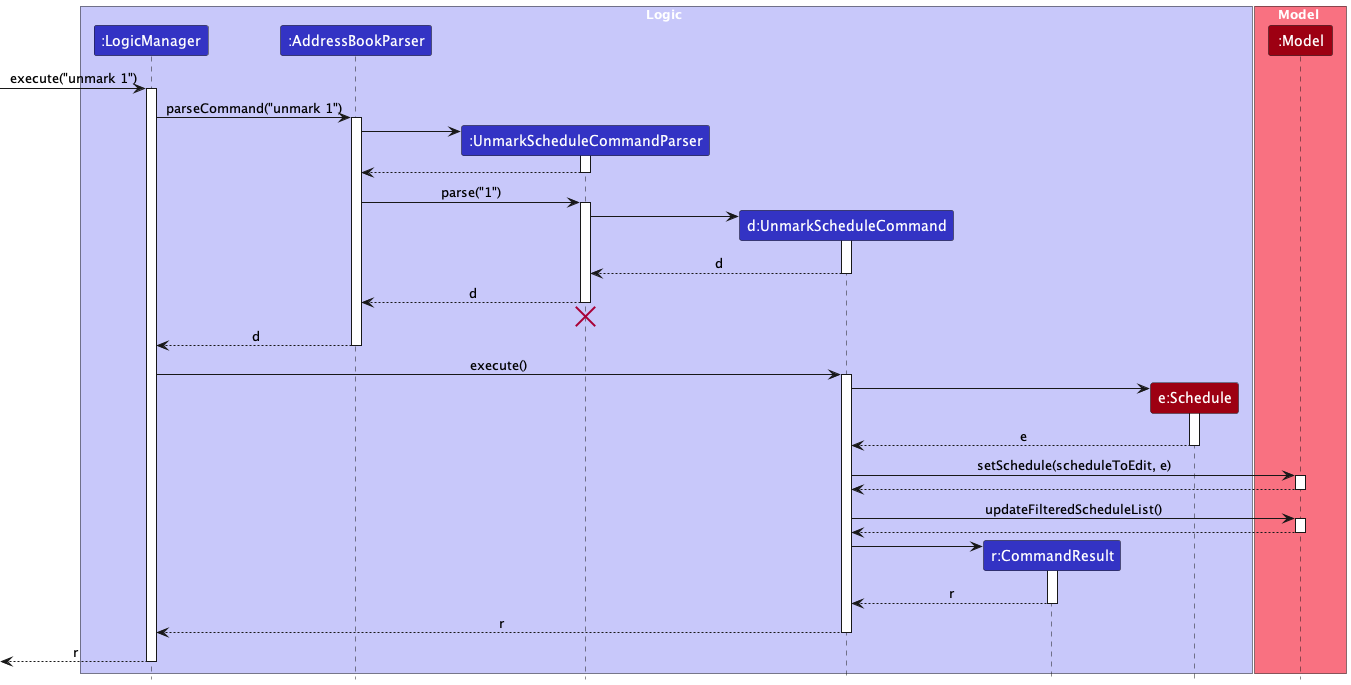

The diagram above was rendered by PlantUML. Its source (embedded in the PNG):
@startuml
!include style.puml
skinparam ArrowFontStyle plain

box Logic LOGIC_COLOR_T1
participant ":LogicManager" as LogicManager LOGIC_COLOR
participant ":AddressBookParser" as AddressBookParser LOGIC_COLOR
participant ":UnmarkScheduleCommandParser" as UnmarkScheduleCommandParser LOGIC_COLOR
participant "d:UnmarkScheduleCommand" as UnmarkScheduleCommand LOGIC_COLOR
participant "r:CommandResult" as CommandResult LOGIC_COLOR
participant "e:Schedule" as EditedSchedule MODEL_COLOR

end box

box Model MODEL_COLOR_T1
participant ":Model" as Model MODEL_COLOR
end box

[-> LogicManager : execute("unmark 1")
activate LogicManager

LogicManager -> AddressBookParser : parseCommand("unmark 1")
activate AddressBookParser

create UnmarkScheduleCommandParser
AddressBookParser -> UnmarkScheduleCommandParser
activate UnmarkScheduleCommandParser

UnmarkScheduleCommandParser --> AddressBookParser
deactivate UnmarkScheduleCommandParser

AddressBookParser -> UnmarkScheduleCommandParser : parse("1")
activate UnmarkScheduleCommandParser

create UnmarkScheduleCommand
UnmarkScheduleCommandParser -> UnmarkScheduleCommand
activate UnmarkScheduleCommand

UnmarkScheduleCommand --> UnmarkScheduleCommandParser : d
deactivate UnmarkScheduleCommand

UnmarkScheduleCommandParser --> AddressBookParser : d
deactivate UnmarkScheduleCommandParser
'Hidden arrow to position the destroy marker below the end of the activation bar.
UnmarkScheduleCommandParser -[hidden]-> AddressBookParser
destroy UnmarkScheduleCommandParser

AddressBookParser --> LogicManager : d
deactivate AddressBookParser

LogicManager -> UnmarkScheduleCommand : execute()
activate UnmarkScheduleCommand

create EditedSchedule
UnmarkScheduleCommand -> EditedSchedule ++
return e
UnmarkScheduleCommand -> Model ++ : setSchedule(scheduleToEdit, e)
return
UnmarkScheduleCommand -> Model ++ : updateFilteredScheduleList()
return

create CommandResult
UnmarkScheduleCommand -> CommandResult
activate CommandResult

CommandResult --> UnmarkScheduleCommand: r
deactivate CommandResult

UnmarkScheduleCommand --> LogicManager : r
deactivate UnmarkScheduleCommand

[<--LogicManager: r
deactivate LogicManager
@enduml